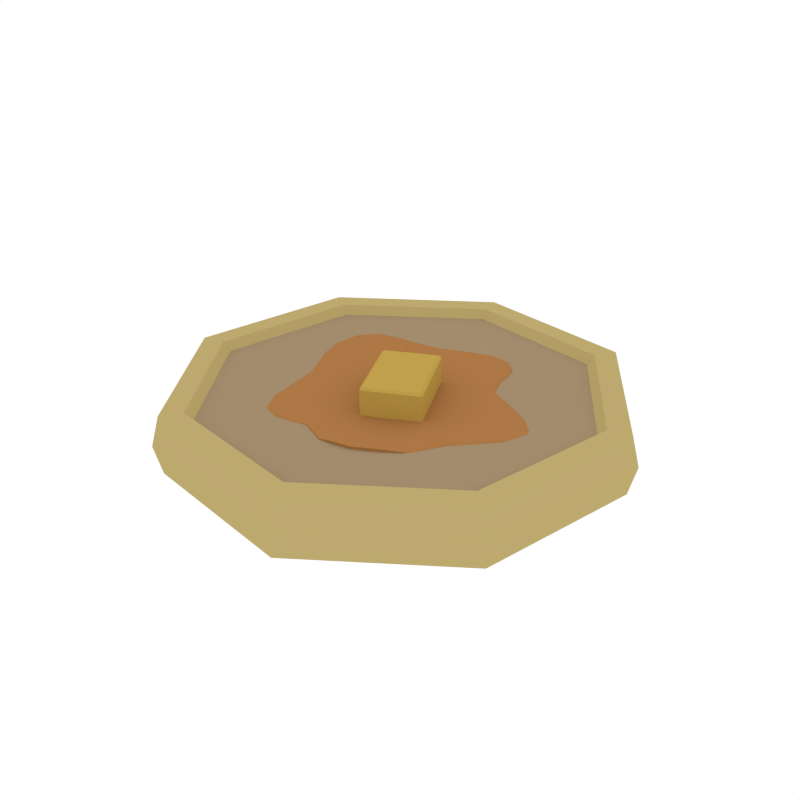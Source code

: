 # Source: Pancake.blend  (saved by Blender 2.79.0; exported with 4.5.12 LTS)
import bpy
from mathutils import Matrix  # noqa: F401  (used for matrix-valued properties, if any)

bpy.ops.wm.read_factory_settings(use_empty=True)
scene = bpy.context.scene
scene.name = 'Scene'

# ---- collections
col_collection_1 = bpy.data.collections.new('Collection 1'); scene.collection.children.link(col_collection_1)

# ---- materials (node trees are filled in below, after node groups)
mat_lightbeige = bpy.data.materials.new('LightBeige')
mat_lightbeige.alpha_threshold = 0.0
mat_lightbeige.diffuse_color = (0.5089, 0.3988, 0.1577, 1.0)
mat_lightbeige.roughness = 0.5
mat_light = bpy.data.materials.new('Light')
mat_light.alpha_threshold = 0.0
mat_light.diffuse_color = (0.3672, 0.2666, 0.1562, 1.0)
mat_light.roughness = 0.5
mat_yellow = bpy.data.materials.new('Yellow')
mat_yellow.alpha_threshold = 0.0
mat_yellow.diffuse_color = (0.5277, 0.3498, 0.07252, 1.0)
mat_yellow.roughness = 0.5
mat_syrup = bpy.data.materials.new('Syrup')
mat_syrup.alpha_threshold = 0.0
mat_syrup.diffuse_color = (0.42, 0.19, 0.06102, 1.0)
mat_syrup.roughness = 0.5

# ---- material node trees

# ---- world
world_world = bpy.data.worlds.new('World'); scene.world = world_world
world_world.color = (1.0, 1.0, 1.0)
world_world.use_sun_shadow = False
world_world.sun_shadow_jitter_overblur = 0.0
world_world.cycles.sampling_method = 'NONE'
world_world.cycles.sample_map_resolution = 256

# ---- meshes
me_cylinder_034 = bpy.data.meshes.new('Cylinder.034')
me_cylinder_034.from_pydata([(0.395, 0.5859, -0.1377), (0.395, 0.5859, 0.04877), (-0.1427, 0.6818, -0.1377), (-0.1427, 0.6818, 0.04877), (-0.5907, 0.3694, -0.1377), (-0.5907, 0.3694, 0.04877), (-0.6866, -0.1683, -0.1377), (-0.6866, -0.1683, 0.04877), (-0.3742, -0.6163, -0.1377), (-0.3742, -0.6163, 0.04877), (0.1634, -0.7122, -0.1377), (0.1634, -0.7122, 0.04877), (0.6115, -0.3998, -0.1377), (0.6115, -0.3998, 0.04877), (0.7074, 0.1378, -0.1377), (0.7074, 0.1378, 0.04877), (0.4083, 0.6067, -0.04444), (-0.148, 0.7059, -0.04444), (-0.6115, 0.3827, -0.04444), (-0.7107, -0.1736, -0.04444), (-0.3876, -0.6371, -0.04444), (0.1687, -0.7363, -0.04444), (0.6323, -0.4132, -0.04444), (0.7315, 0.1431, -0.04444), (-0.127, 0.6106, 0.04877), (0.3557, 0.5244, 0.04877), (-0.5293, 0.3301, 0.04877), (-0.6154, -0.1526, 0.04877), (-0.3349, -0.5549, 0.04877), (0.1478, -0.641, 0.04877), (0.55, -0.3605, 0.04877), (0.6361, 0.1222, 0.04877), (-0.1216, 0.5859, 0.02154), (0.3421, 0.5031, 0.02154), (-0.508, 0.3165, 0.02154), (-0.5907, -0.1472, 0.02154), (-0.3213, -0.5336, 0.02154), (0.1424, -0.6163, 0.02154), (0.5287, -0.3469, 0.02154), (0.6115, 0.1168, 0.02154), (0.03572, -0.2148, -0.02783), (0.02948, -0.2179, -0.02087), (0.03881, -0.221, -0.02087), (0.02948, -0.2179, 0.1107), (0.03572, -0.2148, 0.1177), (0.03881, -0.221, 0.1107), (0.1881, -0.1395, -0.02783), (0.1912, -0.1457, -0.02087), (0.1944, -0.1364, -0.02087), (0.1881, -0.1395, 0.1177), (0.1944, -0.1364, 0.1107), (0.1912, -0.1457, 0.1107), (-0.0787, 0.01666, -0.02783), (-0.08178, 0.0229, -0.02087), (-0.08494, 0.01357, -0.02087), (-0.0787, 0.01666, 0.1177), (-0.08494, 0.01357, 0.1107), (-0.08178, 0.0229, 0.1107), (0.07373, 0.09201, -0.02783), (0.07997, 0.09509, -0.02087), (0.07065, 0.09825, -0.02087), (0.07373, 0.09201, 0.1177), (0.07065, 0.09825, 0.1107), (0.07997, 0.09509, 0.1107), (-0.02892, 0.03753, 0.03043), (0.09782, 0.2781, 0.03043), (0.1376, 0.3339, 0.03043), (-0.2606, 0.1401, 0.03043), (-0.334, 0.1872, 0.03043), (-0.14, -0.28, 0.03043), (0.3083, -0.05968, 0.03043), (0.2022, -0.3358, 0.03043), (0.07801, -0.3833, 0.03043), (-0.02892, 0.03753, -0.01111), (0.09782, 0.2781, -0.01111), (0.1376, 0.3339, -0.01111), (-0.2606, 0.1401, -0.01111), (-0.334, 0.1872, -0.01111), (-0.14, -0.28, -0.01111), (0.3083, -0.05968, -0.01111), (0.2022, -0.3358, -0.01111), (0.07801, -0.3833, -0.01111), (0.2378, 0.2138, 0.00966), (-0.04218, 0.3424, 0.009659), (0.1464, 0.3547, 0.00966), (0.2071, 0.3005, 0.00966), (0.06809, 0.3672, 0.00966), (-0.182, 0.3187, 0.00966), (-0.3393, -0.0385, 0.00966), (-0.361, 0.2094, 0.00966), (-0.2947, 0.2854, 0.00966), (-0.3732, 0.08907, 0.00966), (-0.1551, -0.392, 0.00966), (-0.2825, -0.2704, 0.00966), (0.46, -0.07936, 0.00966), (0.4205, 0.1029, 0.00966), (0.3048, -0.2658, 0.00966), (0.009735, -0.3869, 0.00966), (0.05069, 0.2005, 0.03043), (0.1481, -0.02553, 0.03043), (-0.1046, -0.1447, 0.03043), (-0.1796, 0.1019, 0.03043), (0.1232, 0.3095, 0.03043), (0.2028, 0.2299, 0.02524), (-0.007178, 0.3263, 0.02523), (0.1442, 0.3495, 0.02523), (0.1897, 0.3089, 0.02523), (0.08546, 0.3588, 0.02523), (-0.3021, 0.1644, 0.03043), (-0.2017, 0.274, 0.02523), (-0.3196, 0.006148, 0.02524), (-0.3543, 0.2038, 0.02524), (-0.3045, 0.2609, 0.02524), (-0.3634, 0.1136, 0.02524), (-0.1513, -0.364, 0.02524), (-0.2469, -0.2728, 0.02524), (-0.02071, -0.3014, 0.03043), (0.4221, -0.07444, 0.02524), (0.2232, -0.1967, 0.03043), (0.3924, 0.06224, 0.02524), (0.1364, -0.3721, 0.03043), (0.2541, -0.301, 0.02524), (0.03224, -0.3876, 0.02524), (0.05069, 0.2005, -0.01111), (0.1481, -0.02553, -0.01111), (-0.1046, -0.1447, -0.01111), (-0.1796, 0.1019, -0.01111), (0.1232, 0.3095, -0.01111), (0.2028, 0.2299, -0.005915), (-0.007178, 0.3263, -0.005916), (0.1442, 0.3495, -0.005915), (0.1897, 0.3089, -0.005915), (0.08546, 0.3588, -0.005915), (-0.3021, 0.1644, -0.01111), (-0.2017, 0.274, -0.005915), (-0.3196, 0.006148, -0.005915), (-0.3543, 0.2038, -0.005915), (-0.3045, 0.2609, -0.005915), (-0.3634, 0.1136, -0.005915), (-0.1513, -0.364, -0.005915), (-0.2469, -0.2728, -0.005915), (-0.02071, -0.3014, -0.01111), (0.4221, -0.07444, -0.005915), (0.2232, -0.1967, -0.01111), (0.3924, 0.06224, -0.005915), (0.1364, -0.3721, -0.01111), (0.2541, -0.301, -0.005915), (0.03224, -0.3876, -0.005915), (0.2895, 0.1597, 0.00966), (-0.114, 0.3279, 0.009659), (-0.3119, -0.1248, 0.00966), (0.2241, 0.2618, 0.00966), (0.02226, 0.3572, 0.009659), (0.1825, 0.3312, 0.009659), (0.1059, 0.3679, 0.00966), (-0.2432, 0.3071, 0.00966), (-0.361, 0.02168, 0.00966), (-0.3346, 0.253, 0.00966), (-0.374, 0.1546, 0.00966), (-0.06538, -0.3639, 0.00966), (-0.2355, -0.3884, 0.00966), (0.5157, 0.02818, 0.00966), (0.3521, -0.1863, 0.00966), (0.2319, 0.1418, 0.0271), (0.06662, -0.2158, 0.03043), (-0.102, 0.2823, 0.0271), (-0.2691, -0.09104, 0.0271), (0.1989, 0.2737, 0.02524), (0.0475, 0.3452, 0.02523), (0.175, 0.3299, 0.0212), (0.11, 0.361, 0.0212), (-0.2579, 0.2714, 0.02524), (-0.3463, 0.05736, 0.02524), (-0.3315, 0.2432, 0.0212), (-0.3665, 0.1558, 0.0212), (-0.05421, -0.3483, 0.02524), (-0.2175, -0.3509, 0.0212), (0.4591, 0.01112, 0.0212), (0.3199, -0.1889, 0.02524), (0.2319, 0.1418, -0.007784), (0.06662, -0.2158, -0.01111), (-0.102, 0.2823, -0.007785), (-0.2691, -0.09104, -0.007784), (0.1989, 0.2737, -0.005915), (0.0475, 0.3452, -0.005916), (0.175, 0.3299, -0.001878), (0.11, 0.361, -0.001877), (-0.2579, 0.2714, -0.005915), (-0.3463, 0.05736, -0.005915), (-0.3315, 0.2432, -0.001877), (-0.3665, 0.1558, -0.001877), (-0.05421, -0.3483, -0.005915), (-0.2175, -0.3509, -0.001877), (0.4591, 0.01112, -0.001877), (0.3199, -0.1889, -0.005915)], [], [(16, 17, 3, 1), (17, 18, 5, 3), (18, 19, 7, 5), (19, 20, 9, 7), (20, 21, 11, 9), (21, 22, 13, 11), (1, 25, 31, 15), (22, 23, 15, 13), (23, 16, 1, 15), (0, 14, 12, 10, 8, 6, 4, 2), (14, 0, 16, 23), (12, 14, 23, 22), (10, 12, 22, 21), (8, 10, 21, 20), (6, 8, 20, 19), (4, 6, 19, 18), (2, 4, 18, 17), (0, 2, 17, 16), (30, 38, 37, 29), (3, 24, 25, 1), (7, 27, 26, 5), (13, 30, 29, 11), (9, 28, 27, 7), (15, 31, 30, 13), (5, 26, 24, 3), (11, 29, 28, 9), (32, 34, 35, 36, 37, 38, 39, 33), (28, 36, 35, 27), (26, 34, 32, 24), (31, 39, 38, 30), (29, 37, 36, 28), (27, 35, 34, 26), (24, 32, 33, 25), (25, 33, 39, 31), (54, 41, 43, 56), (60, 53, 57, 62), (61, 55, 44, 49), (42, 47, 51, 45), (48, 59, 63, 50), (40, 42, 41), (43, 45, 44), (46, 48, 47), (49, 51, 50), (52, 54, 53), (55, 57, 56), (58, 60, 59), (61, 63, 62), (46, 47, 42, 40), (41, 42, 45, 43), (44, 45, 51, 49), (50, 51, 47, 48), (58, 59, 48, 46), (49, 50, 63, 61), (62, 63, 59, 60), (52, 53, 60, 58), (61, 62, 57, 55), (56, 57, 53, 54), (40, 41, 54, 52), (55, 56, 43, 44), (46, 40, 52, 58), (64, 99, 163, 98), (64, 100, 164, 99), (64, 101, 166, 100), (64, 98, 165, 101), (65, 98, 163, 103), (65, 104, 165, 98), (65, 102, 168, 104), (65, 103, 167, 102), (66, 102, 167, 106), (66, 107, 168, 102), (66, 105, 170, 107), (66, 106, 169, 105), (67, 101, 165, 109), (67, 110, 166, 101), (67, 108, 172, 110), (67, 109, 171, 108), (68, 108, 171, 112), (68, 113, 172, 108), (68, 111, 174, 113), (68, 112, 173, 111), (69, 100, 166, 115), (69, 116, 164, 100), (69, 114, 175, 116), (69, 115, 176, 114), (70, 99, 164, 118), (70, 119, 163, 99), (70, 117, 177, 119), (70, 118, 178, 117), (71, 118, 164, 120), (71, 121, 178, 118), (72, 116, 175, 122), (72, 120, 164, 116), (73, 123, 179, 124), (73, 126, 181, 123), (73, 125, 182, 126), (73, 124, 180, 125), (74, 128, 179, 123), (74, 127, 183, 128), (74, 129, 184, 127), (74, 123, 181, 129), (75, 131, 183, 127), (75, 130, 185, 131), (75, 132, 186, 130), (75, 127, 184, 132), (76, 134, 181, 126), (76, 133, 187, 134), (76, 135, 188, 133), (76, 126, 182, 135), (77, 137, 187, 133), (77, 136, 189, 137), (77, 138, 190, 136), (77, 133, 188, 138), (78, 140, 182, 125), (78, 139, 192, 140), (78, 141, 191, 139), (78, 125, 180, 141), (79, 143, 180, 124), (79, 142, 194, 143), (79, 144, 193, 142), (79, 124, 179, 144), (80, 145, 180, 143), (80, 143, 194, 146), (81, 147, 191, 141), (81, 141, 180, 145), (82, 103, 163, 148), (82, 151, 167, 103), (82, 128, 183, 151), (82, 148, 179, 128), (83, 104, 168, 152), (83, 149, 165, 104), (83, 129, 181, 149), (83, 152, 184, 129), (84, 105, 169, 153), (84, 154, 170, 105), (84, 130, 186, 154), (84, 153, 185, 130), (85, 106, 167, 151), (85, 153, 169, 106), (85, 131, 185, 153), (85, 151, 183, 131), (86, 107, 170, 154), (86, 152, 168, 107), (86, 132, 184, 152), (86, 154, 186, 132), (87, 109, 165, 149), (87, 155, 171, 109), (87, 134, 187, 155), (87, 149, 181, 134), (88, 110, 172, 156), (88, 150, 166, 110), (88, 135, 182, 150), (88, 156, 188, 135), (89, 111, 173, 157), (89, 158, 174, 111), (89, 136, 190, 158), (89, 157, 189, 136), (90, 112, 171, 155), (90, 157, 173, 112), (90, 137, 189, 157), (90, 155, 187, 137), (91, 113, 174, 158), (91, 156, 172, 113), (91, 138, 188, 156), (91, 158, 190, 138), (92, 114, 176, 160), (92, 159, 175, 114), (92, 139, 191, 159), (92, 160, 192, 139), (93, 115, 166, 150), (93, 160, 176, 115), (93, 140, 192, 160), (93, 150, 182, 140), (94, 117, 178, 162), (94, 161, 177, 117), (94, 142, 193, 161), (94, 162, 194, 142), (95, 119, 177, 161), (95, 148, 163, 119), (95, 144, 179, 148), (95, 161, 193, 144), (96, 162, 178, 121), (96, 146, 194, 162), (97, 122, 175, 159), (97, 159, 191, 147), (122, 97, 147), (122, 147, 81, 72), (120, 72, 81, 145), (120, 145, 80, 71), (121, 71, 80, 146), (121, 146, 96)])
me_cylinder_034.polygons.foreach_set('material_index', [0, 0, 0, 0, 0, 0, 0, 0, 0, 0, 0, 0, 0, 0, 0, 0, 0, 0, 0, 0, 0, 0, 0, 0, 0, 0, 1, 0, 0, 0, 0, 0, 0, 0, 2, 2, 2, 2, 2, 2, 2, 2, 2, 2, 2, 2, 2, 2, 2, 2, 2, 2, 2, 2, 2, 2, 2, 2, 2, 2, 3, 3, 3, 3, 3, 3, 3, 3, 3, 3, 3, 3, 3, 3, 3, 3, 3, 3, 3, 3, 3, 3, 3, 3, 3, 3, 3, 3, 3, 3, 3, 3, 3, 3, 3, 3, 3, 3, 3, 3, 3, 3, 3, 3, 3, 3, 3, 3, 3, 3, 3, 3, 3, 3, 3, 3, 3, 3, 3, 3, 3, 3, 3, 3, 3, 3, 3, 3, 3, 3, 3, 3, 3, 3, 3, 3, 3, 3, 3, 3, 3, 3, 3, 3, 3, 3, 3, 3, 3, 3, 3, 3, 3, 3, 3, 3, 3, 3, 3, 3, 3, 3, 3, 3, 3, 3, 3, 3, 3, 3, 3, 3, 3, 3, 3, 3, 3, 3, 3, 3, 3, 3, 3, 3, 3, 3, 3, 3, 3, 3])
me_cylinder_034.materials.append(mat_lightbeige)
me_cylinder_034.materials.append(mat_light)
me_cylinder_034.materials.append(mat_yellow)
me_cylinder_034.materials.append(mat_syrup)
me_cylinder_034.use_remesh_preserve_volume = False
me_cylinder_034.use_remesh_preserve_attributes = False
me_cylinder_034.use_mirror_vertex_groups = False
me_cylinder_034.update()

# ---- objects
ob_pancake = bpy.data.objects.new('Pancake', me_cylinder_034)

# ---- transforms, parenting, visibility, modifiers, constraints
ob_pancake.location = (0.0, 0.0, 0.0)
ob_pancake.lineart.crease_threshold = 0.0

# ---- collection membership
col_collection_1.objects.link(ob_pancake)

# ---- scene / render settings (as saved in the file)
scene.frame_start = 1; scene.frame_end = 250; scene.frame_set(0)
scene.render.engine = 'CYCLES'
scene.render.resolution_x = 1000
scene.render.resolution_y = 1000
scene.render.dither_intensity = 0.0
scene.cycles.samples = 200
scene.cycles.sampling_pattern = 'TABULATED_SOBOL'
scene.cycles.light_sampling_threshold = 0.0
scene.cycles.use_adaptive_sampling = False
scene.cycles.use_light_tree = False
scene.cycles.caustics_reflective = False
scene.cycles.caustics_refractive = False
scene.cycles.blur_glossy = 0.0
scene.cycles.max_bounces = 2
scene.cycles.pixel_filter_type = 'GAUSSIAN'
scene.cycles.sample_clamp_indirect = 0.0
scene.view_settings.view_transform = 'Standard'
bpy.context.view_layer.update()

# ---- added for rendering (the .blend has no active camera): camera
cam_auto = bpy.data.cameras.new('AutoCamera')
cam_auto.lens = 50.0
cam_auto.sensor_width = 36.0
cam_auto.clip_end = 1000.0
ob_auto_camera = bpy.data.objects.new('AutoCamera', cam_auto)
scene.collection.objects.link(ob_auto_camera)
ob_auto_camera.location = (1.91225, -2.29746, 1.5115)
ob_auto_camera.rotation_euler = (1.09748, -7.21219e-08, 0.694738)
scene.camera = ob_auto_camera
bpy.context.view_layer.update()
